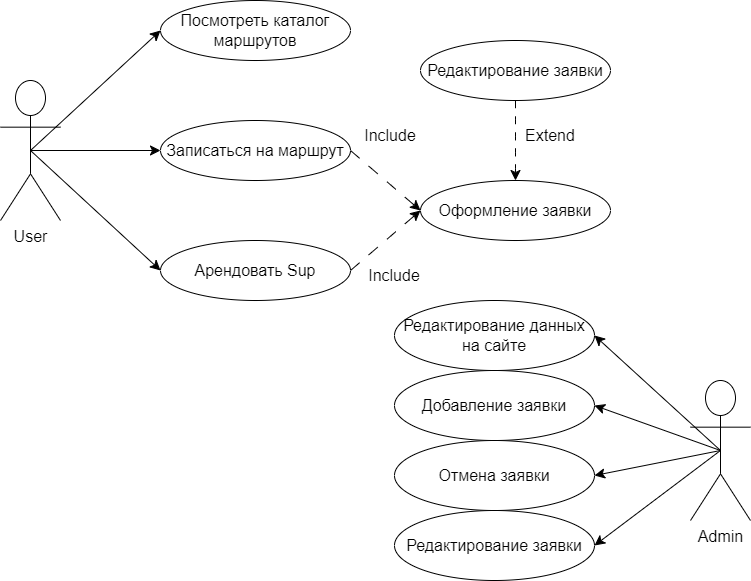

The diagram above was exported from draw.io. Its source (the exported page's mxGraphModel, read from the mxfile embedded in the PNG):
<mxGraphModel dx="1002" dy="617" grid="1" gridSize="10" guides="1" tooltips="1" connect="1" arrows="1" fold="1" page="1" pageScale="1" pageWidth="827" pageHeight="1169" math="0" shadow="0">
  <root>
    <mxCell id="0" />
    <mxCell id="1" parent="0" />
    <mxCell id="d2nzGkCPB3ClvwQHMEA9-9" style="edgeStyle=none;curved=1;rounded=0;orthogonalLoop=1;jettySize=auto;html=1;exitX=0.5;exitY=0.5;exitDx=0;exitDy=0;exitPerimeter=0;entryX=0;entryY=0.5;entryDx=0;entryDy=0;fontSize=12;startSize=8;endSize=8;" edge="1" parent="1" source="d2nzGkCPB3ClvwQHMEA9-3" target="d2nzGkCPB3ClvwQHMEA9-5">
      <mxGeometry relative="1" as="geometry" />
    </mxCell>
    <mxCell id="d2nzGkCPB3ClvwQHMEA9-10" style="edgeStyle=none;curved=1;rounded=0;orthogonalLoop=1;jettySize=auto;html=1;exitX=0.5;exitY=0.5;exitDx=0;exitDy=0;exitPerimeter=0;entryX=0;entryY=0.5;entryDx=0;entryDy=0;fontSize=12;startSize=8;endSize=8;" edge="1" parent="1" source="d2nzGkCPB3ClvwQHMEA9-3" target="d2nzGkCPB3ClvwQHMEA9-6">
      <mxGeometry relative="1" as="geometry" />
    </mxCell>
    <mxCell id="d2nzGkCPB3ClvwQHMEA9-11" style="edgeStyle=none;curved=1;rounded=0;orthogonalLoop=1;jettySize=auto;html=1;exitX=0.5;exitY=0.5;exitDx=0;exitDy=0;exitPerimeter=0;entryX=0;entryY=0.5;entryDx=0;entryDy=0;fontSize=12;startSize=8;endSize=8;" edge="1" parent="1" source="d2nzGkCPB3ClvwQHMEA9-3" target="d2nzGkCPB3ClvwQHMEA9-7">
      <mxGeometry relative="1" as="geometry" />
    </mxCell>
    <mxCell id="d2nzGkCPB3ClvwQHMEA9-3" value="User" style="shape=umlActor;verticalLabelPosition=bottom;verticalAlign=top;html=1;outlineConnect=0;fontSize=16;" vertex="1" parent="1">
      <mxGeometry x="20" y="130" width="60" height="140" as="geometry" />
    </mxCell>
    <mxCell id="d2nzGkCPB3ClvwQHMEA9-5" value="Посмотреть каталог маршрутов" style="ellipse;whiteSpace=wrap;html=1;fontSize=16;" vertex="1" parent="1">
      <mxGeometry x="180" y="50" width="190" height="60" as="geometry" />
    </mxCell>
    <mxCell id="d2nzGkCPB3ClvwQHMEA9-31" style="edgeStyle=none;curved=1;rounded=0;orthogonalLoop=1;jettySize=auto;html=1;exitX=1;exitY=0.5;exitDx=0;exitDy=0;entryX=0;entryY=0.5;entryDx=0;entryDy=0;fontSize=12;startSize=8;endSize=8;dashed=1;dashPattern=12 12;" edge="1" parent="1" source="d2nzGkCPB3ClvwQHMEA9-6" target="d2nzGkCPB3ClvwQHMEA9-8">
      <mxGeometry relative="1" as="geometry" />
    </mxCell>
    <mxCell id="d2nzGkCPB3ClvwQHMEA9-6" value="Записаться на маршрут" style="ellipse;whiteSpace=wrap;html=1;fontSize=16;" vertex="1" parent="1">
      <mxGeometry x="180" y="170" width="190" height="60" as="geometry" />
    </mxCell>
    <mxCell id="d2nzGkCPB3ClvwQHMEA9-30" style="edgeStyle=none;curved=1;rounded=0;orthogonalLoop=1;jettySize=auto;html=1;exitX=1;exitY=0.5;exitDx=0;exitDy=0;entryX=0;entryY=0.5;entryDx=0;entryDy=0;fontSize=12;startSize=8;endSize=8;dashed=1;dashPattern=12 12;" edge="1" parent="1" source="d2nzGkCPB3ClvwQHMEA9-7" target="d2nzGkCPB3ClvwQHMEA9-8">
      <mxGeometry relative="1" as="geometry" />
    </mxCell>
    <mxCell id="d2nzGkCPB3ClvwQHMEA9-7" value="Арендовать Sup" style="ellipse;whiteSpace=wrap;html=1;fontSize=16;" vertex="1" parent="1">
      <mxGeometry x="180" y="290" width="190" height="60" as="geometry" />
    </mxCell>
    <mxCell id="d2nzGkCPB3ClvwQHMEA9-8" value="Оформление заявки" style="ellipse;whiteSpace=wrap;html=1;fontSize=16;" vertex="1" parent="1">
      <mxGeometry x="440" y="230" width="190" height="60" as="geometry" />
    </mxCell>
    <mxCell id="d2nzGkCPB3ClvwQHMEA9-15" value="Редактирование данных на сайте" style="ellipse;whiteSpace=wrap;html=1;fontSize=16;" vertex="1" parent="1">
      <mxGeometry x="414" y="350" width="200" height="70" as="geometry" />
    </mxCell>
    <mxCell id="d2nzGkCPB3ClvwQHMEA9-19" value="Добавление заявки" style="ellipse;whiteSpace=wrap;html=1;fontSize=16;" vertex="1" parent="1">
      <mxGeometry x="414" y="420" width="200" height="70" as="geometry" />
    </mxCell>
    <mxCell id="d2nzGkCPB3ClvwQHMEA9-20" value="Отмена заявки" style="ellipse;whiteSpace=wrap;html=1;fontSize=16;" vertex="1" parent="1">
      <mxGeometry x="414" y="490" width="200" height="70" as="geometry" />
    </mxCell>
    <mxCell id="d2nzGkCPB3ClvwQHMEA9-22" style="edgeStyle=none;curved=1;rounded=0;orthogonalLoop=1;jettySize=auto;html=1;exitX=0.5;exitY=0.5;exitDx=0;exitDy=0;exitPerimeter=0;entryX=1;entryY=0.5;entryDx=0;entryDy=0;fontSize=12;startSize=8;endSize=8;" edge="1" parent="1" source="d2nzGkCPB3ClvwQHMEA9-21" target="d2nzGkCPB3ClvwQHMEA9-15">
      <mxGeometry relative="1" as="geometry" />
    </mxCell>
    <mxCell id="d2nzGkCPB3ClvwQHMEA9-23" style="edgeStyle=none;curved=1;rounded=0;orthogonalLoop=1;jettySize=auto;html=1;exitX=0.5;exitY=0.5;exitDx=0;exitDy=0;exitPerimeter=0;fontSize=12;startSize=8;endSize=8;entryX=1;entryY=0.5;entryDx=0;entryDy=0;" edge="1" parent="1" source="d2nzGkCPB3ClvwQHMEA9-21" target="d2nzGkCPB3ClvwQHMEA9-19">
      <mxGeometry relative="1" as="geometry" />
    </mxCell>
    <mxCell id="d2nzGkCPB3ClvwQHMEA9-24" style="edgeStyle=none;curved=1;rounded=0;orthogonalLoop=1;jettySize=auto;html=1;exitX=0.5;exitY=0.5;exitDx=0;exitDy=0;exitPerimeter=0;entryX=1;entryY=0.5;entryDx=0;entryDy=0;fontSize=12;startSize=8;endSize=8;" edge="1" parent="1" source="d2nzGkCPB3ClvwQHMEA9-21" target="d2nzGkCPB3ClvwQHMEA9-20">
      <mxGeometry relative="1" as="geometry" />
    </mxCell>
    <mxCell id="d2nzGkCPB3ClvwQHMEA9-26" style="edgeStyle=none;curved=1;rounded=0;orthogonalLoop=1;jettySize=auto;html=1;exitX=0.5;exitY=0.5;exitDx=0;exitDy=0;exitPerimeter=0;entryX=1;entryY=0.5;entryDx=0;entryDy=0;fontSize=12;startSize=8;endSize=8;" edge="1" parent="1" source="d2nzGkCPB3ClvwQHMEA9-21" target="d2nzGkCPB3ClvwQHMEA9-25">
      <mxGeometry relative="1" as="geometry" />
    </mxCell>
    <mxCell id="d2nzGkCPB3ClvwQHMEA9-21" value="Admin&lt;br&gt;" style="shape=umlActor;verticalLabelPosition=bottom;verticalAlign=top;html=1;outlineConnect=0;fontSize=16;" vertex="1" parent="1">
      <mxGeometry x="710" y="430" width="60" height="140" as="geometry" />
    </mxCell>
    <mxCell id="d2nzGkCPB3ClvwQHMEA9-25" value="Редактирование заявки" style="ellipse;whiteSpace=wrap;html=1;fontSize=16;" vertex="1" parent="1">
      <mxGeometry x="414" y="560" width="200" height="70" as="geometry" />
    </mxCell>
    <mxCell id="d2nzGkCPB3ClvwQHMEA9-33" style="edgeStyle=none;curved=1;rounded=0;orthogonalLoop=1;jettySize=auto;html=1;exitX=0.5;exitY=1;exitDx=0;exitDy=0;entryX=0.5;entryY=0;entryDx=0;entryDy=0;fontSize=12;startSize=8;endSize=8;dashed=1;dashPattern=8 8;" edge="1" parent="1" source="d2nzGkCPB3ClvwQHMEA9-32" target="d2nzGkCPB3ClvwQHMEA9-8">
      <mxGeometry relative="1" as="geometry" />
    </mxCell>
    <mxCell id="d2nzGkCPB3ClvwQHMEA9-32" value="Редактирование заявки" style="ellipse;whiteSpace=wrap;html=1;fontSize=16;" vertex="1" parent="1">
      <mxGeometry x="440" y="90" width="190" height="60" as="geometry" />
    </mxCell>
    <mxCell id="d2nzGkCPB3ClvwQHMEA9-34" value="Extend" style="text;html=1;strokeColor=none;fillColor=none;align=center;verticalAlign=middle;whiteSpace=wrap;rounded=0;fontSize=16;" vertex="1" parent="1">
      <mxGeometry x="540" y="170" width="60" height="30" as="geometry" />
    </mxCell>
    <mxCell id="d2nzGkCPB3ClvwQHMEA9-35" value="Include" style="text;html=1;strokeColor=none;fillColor=none;align=center;verticalAlign=middle;whiteSpace=wrap;rounded=0;fontSize=16;" vertex="1" parent="1">
      <mxGeometry x="380" y="170" width="60" height="30" as="geometry" />
    </mxCell>
    <mxCell id="d2nzGkCPB3ClvwQHMEA9-36" value="Include" style="text;html=1;strokeColor=none;fillColor=none;align=center;verticalAlign=middle;whiteSpace=wrap;rounded=0;fontSize=16;" vertex="1" parent="1">
      <mxGeometry x="384" y="310" width="60" height="30" as="geometry" />
    </mxCell>
  </root>
</mxGraphModel>